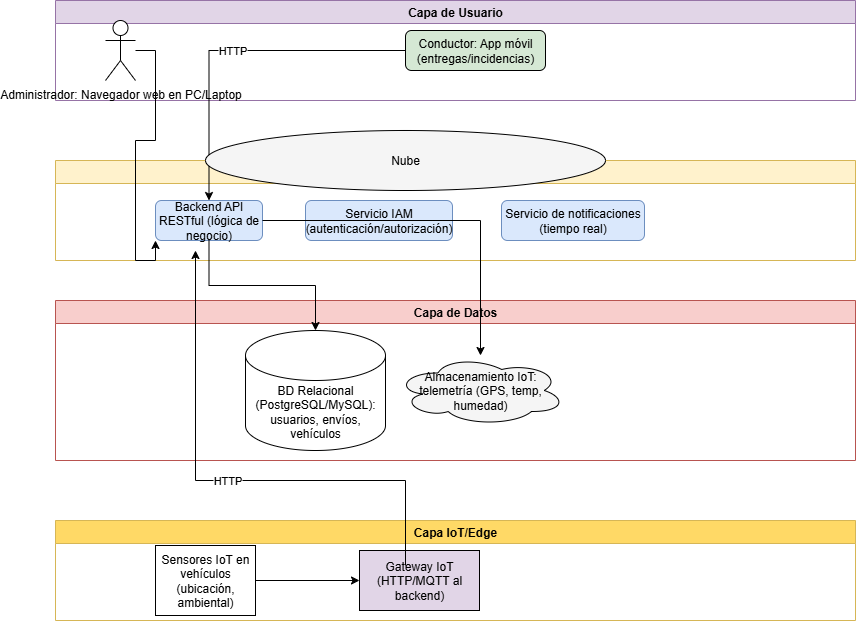

The diagram above was exported from draw.io. Its source (the exported page's mxGraphModel, read from the mxfile embedded in the PNG):
<mxGraphModel dx="1626" dy="742" grid="0" gridSize="10" guides="1" tooltips="1" connect="1" arrows="1" fold="1" page="0" pageScale="1" pageWidth="827" pageHeight="1169" background="light-dark(#FFFFFF,#272727)" math="0" shadow="0">
  <root>
    <mxCell id="0" />
    <mxCell id="1" parent="0" />
    <mxCell id="users-layer" value="Capa de Usuario" style="swimlane;whiteSpace=wrap;html=1;fillColor=#e1d5e7;strokeColor=#9673a6;" parent="1" vertex="1">
      <mxGeometry x="50" y="50" width="800" height="100" as="geometry" />
    </mxCell>
    <mxCell id="driver" value="Conductor: App móvil (entregas/incidencias)" style="rounded=1;whiteSpace=wrap;html=1;fillColor=#d5e8d4;" parent="users-layer" vertex="1">
      <mxGeometry x="350" y="30" width="140" height="40" as="geometry" />
    </mxCell>
    <mxCell id="admin" value="Administrador: Navegador web en PC/Laptop" style="shape=umlActor;verticalLabelPosition=bottom;verticalAlign=top;html=1;outlineConnect=0;" parent="1" vertex="1">
      <mxGeometry x="100" y="70" width="30" height="60" as="geometry" />
    </mxCell>
    <mxCell id="app-layer" value="Capa de Aplicación" style="swimlane;whiteSpace=wrap;html=1;fillColor=#fff2cc;strokeColor=#d6b656;" parent="1" vertex="1">
      <mxGeometry x="50" y="210" width="800" height="100" as="geometry" />
    </mxCell>
    <mxCell id="iam" value="Servicio IAM (autenticación/autorización)" style="rounded=1;whiteSpace=wrap;html=1;fillColor=#dae8fc;strokeColor=#6c8ebf;" parent="app-layer" vertex="1">
      <mxGeometry x="250" y="40" width="147" height="40" as="geometry" />
    </mxCell>
    <mxCell id="notif" value="Servicio de notificaciones (tiempo real)" style="rounded=1;whiteSpace=wrap;html=1;fillColor=#dae8fc;strokeColor=#6c8ebf;" parent="app-layer" vertex="1">
      <mxGeometry x="446" y="40" width="143" height="40" as="geometry" />
    </mxCell>
    <mxCell id="backend" value="Backend API RESTful (lógica de negocio)" style="rounded=1;whiteSpace=wrap;html=1;fillColor=#dae8fc;strokeColor=#6c8ebf;" parent="app-layer" vertex="1">
      <mxGeometry x="100" y="40" width="107" height="40" as="geometry" />
    </mxCell>
    <mxCell id="data-layer" value="Capa de Datos" style="swimlane;whiteSpace=wrap;html=1;fillColor=#f8cecc;strokeColor=#b85450;" parent="1" vertex="1">
      <mxGeometry x="50" y="350" width="800" height="160" as="geometry" />
    </mxCell>
    <mxCell id="iot-storage" value="Almacenamiento IoT: telemetría (GPS, temp, humedad)" style="shape=cloud;whiteSpace=wrap;html=1;fillColor=#f5f5f5;" parent="data-layer" vertex="1">
      <mxGeometry x="340" y="55" width="170" height="70" as="geometry" />
    </mxCell>
    <mxCell id="bd-rel" value="BD Relacional (PostgreSQL/MySQL): usuarios, envíos, vehículos" style="shape=cylinder3;whiteSpace=wrap;html=1;boundedLbl=1;backgroundOutline=1;size=25;" parent="data-layer" vertex="1">
      <mxGeometry x="190" y="30" width="140" height="120" as="geometry" />
    </mxCell>
    <mxCell id="iot-layer" value="Capa IoT/Edge" style="swimlane;whiteSpace=wrap;html=1;fillColor=#ffd966;strokeColor=#d6b656;" parent="1" vertex="1">
      <mxGeometry x="50" y="570" width="800" height="100" as="geometry" />
    </mxCell>
    <mxCell id="gateway" value="Gateway IoT (HTTP/MQTT al backend)" style="shape=gateway;whiteSpace=wrap;html=1;fillColor=#e1d5e7;" parent="iot-layer" vertex="1">
      <mxGeometry x="304" y="30" width="120" height="60" as="geometry" />
    </mxCell>
    <mxCell id="sensores" value="Sensores IoT en vehículos (ubicación, ambiental)" style="shape=iot-sensor;whiteSpace=wrap;html=1;" parent="iot-layer" vertex="1">
      <mxGeometry x="100" y="25" width="100" height="70" as="geometry" />
    </mxCell>
    <mxCell id="conn6" style="edgeStyle=orthogonalEdgeStyle;rounded=0;html=1;" parent="iot-layer" source="sensores" target="gateway" edge="1">
      <mxGeometry relative="1" as="geometry" />
    </mxCell>
    <mxCell id="conn1" style="edgeStyle=orthogonalEdgeStyle;rounded=0;orthogonalLoop=1;jettySize=auto;html=1;entryX=0;entryY=1;entryDx=0;entryDy=0;" parent="1" source="admin" target="backend" edge="1">
      <mxGeometry relative="1" as="geometry" />
    </mxCell>
    <mxCell id="conn2" value="HTTP" style="edgeStyle=orthogonalEdgeStyle;rounded=0;orthogonalLoop=1;jettySize=auto;html=1;" parent="1" source="driver" target="backend" edge="1">
      <mxGeometry relative="1" as="geometry" />
    </mxCell>
    <mxCell id="conn3" value="HTTP" style="edgeStyle=orthogonalEdgeStyle;rounded=0;orthogonalLoop=1;jettySize=auto;html=1;" parent="1" edge="1">
      <mxGeometry relative="1" as="geometry">
        <Array as="points">
          <mxPoint x="400" y="530" />
          <mxPoint x="190" y="530" />
        </Array>
        <mxPoint x="400" y="615" as="sourcePoint" />
        <mxPoint x="190" y="300" as="targetPoint" />
        <mxPoint as="offset" />
      </mxGeometry>
    </mxCell>
    <mxCell id="conn4" style="edgeStyle=orthogonalEdgeStyle;rounded=0;html=1;" parent="1" source="backend" target="bd-rel" edge="1">
      <mxGeometry relative="1" as="geometry" />
    </mxCell>
    <mxCell id="conn5" style="edgeStyle=orthogonalEdgeStyle;rounded=0;html=1;" parent="1" source="backend" target="iot-storage" edge="1">
      <mxGeometry relative="1" as="geometry" />
    </mxCell>
    <mxCell id="cloud" value="Nube" style="ellipse;whiteSpace=wrap;html=1;aspect=fixed;fillColor=#f5f5f5;" parent="1" vertex="1">
      <mxGeometry x="200" y="180" width="400" height="60" as="geometry" />
    </mxCell>
  </root>
</mxGraphModel>